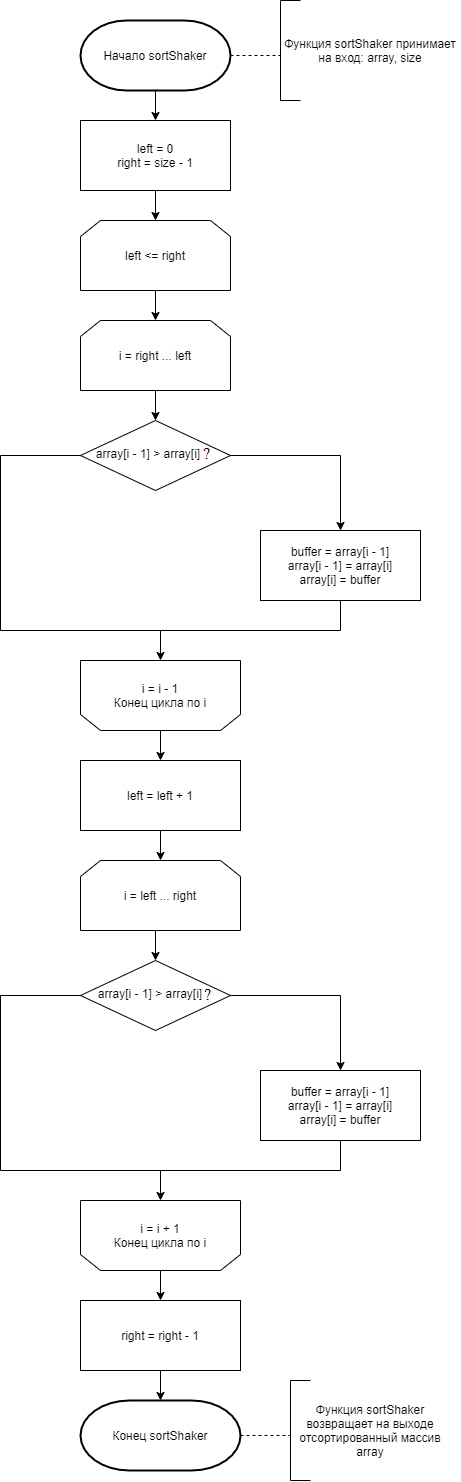

The diagram above was exported from draw.io. Its source (the exported page's mxGraphModel, read from the mxfile embedded in the PNG):
<mxGraphModel dx="1038" dy="11786" grid="1" gridSize="10" guides="1" tooltips="1" connect="1" arrows="1" fold="1" page="1" pageScale="1" pageWidth="1827" pageHeight="11169" background="#ffffff" math="0" shadow="0">
  <root>
    <mxCell id="0" />
    <mxCell id="1" parent="0" />
    <mxCell id="wm74K7i4uanEtYcJZgVq-1" value="Начало sortShaker" style="strokeWidth=2;html=1;shape=mxgraph.flowchart.terminator;whiteSpace=wrap;" vertex="1" parent="1">
      <mxGeometry x="120" y="-2180" width="150" height="70" as="geometry" />
    </mxCell>
    <mxCell id="wm74K7i4uanEtYcJZgVq-2" value="" style="endArrow=none;dashed=1;html=1;exitX=1;exitY=0.5;exitDx=0;exitDy=0;exitPerimeter=0;" edge="1" parent="1" source="wm74K7i4uanEtYcJZgVq-1">
      <mxGeometry width="50" height="50" relative="1" as="geometry">
        <mxPoint x="430" y="-2070" as="sourcePoint" />
        <mxPoint x="320" y="-2145" as="targetPoint" />
      </mxGeometry>
    </mxCell>
    <mxCell id="wm74K7i4uanEtYcJZgVq-3" value="" style="endArrow=none;html=1;" edge="1" parent="1">
      <mxGeometry width="50" height="50" relative="1" as="geometry">
        <mxPoint x="320" y="-2100" as="sourcePoint" />
        <mxPoint x="320" y="-2200" as="targetPoint" />
      </mxGeometry>
    </mxCell>
    <mxCell id="wm74K7i4uanEtYcJZgVq-4" value="" style="endArrow=none;html=1;" edge="1" parent="1">
      <mxGeometry width="50" height="50" relative="1" as="geometry">
        <mxPoint x="320" y="-2200" as="sourcePoint" />
        <mxPoint x="340" y="-2200" as="targetPoint" />
      </mxGeometry>
    </mxCell>
    <mxCell id="wm74K7i4uanEtYcJZgVq-5" value="" style="endArrow=none;html=1;" edge="1" parent="1">
      <mxGeometry width="50" height="50" relative="1" as="geometry">
        <mxPoint x="320" y="-2100" as="sourcePoint" />
        <mxPoint x="340" y="-2100" as="targetPoint" />
      </mxGeometry>
    </mxCell>
    <mxCell id="wm74K7i4uanEtYcJZgVq-6" value="Функция sortShaker&amp;nbsp;принимает на вход: array, size" style="text;html=1;strokeColor=none;fillColor=none;align=center;verticalAlign=middle;whiteSpace=wrap;rounded=0;" vertex="1" parent="1">
      <mxGeometry x="320" y="-2200" width="180" height="100" as="geometry" />
    </mxCell>
    <mxCell id="wm74K7i4uanEtYcJZgVq-31" value="Конец sortShaker" style="strokeWidth=2;html=1;shape=mxgraph.flowchart.terminator;whiteSpace=wrap;" vertex="1" parent="1">
      <mxGeometry x="120" y="-800" width="160" height="70" as="geometry" />
    </mxCell>
    <mxCell id="wm74K7i4uanEtYcJZgVq-33" value="" style="endArrow=none;dashed=1;html=1;exitX=1;exitY=0.5;exitDx=0;exitDy=0;exitPerimeter=0;" edge="1" parent="1">
      <mxGeometry width="50" height="50" relative="1" as="geometry">
        <mxPoint x="280" y="-765.0000000000001" as="sourcePoint" />
        <mxPoint x="330" y="-765.0000000000001" as="targetPoint" />
      </mxGeometry>
    </mxCell>
    <mxCell id="wm74K7i4uanEtYcJZgVq-34" value="" style="endArrow=none;html=1;" edge="1" parent="1">
      <mxGeometry width="50" height="50" relative="1" as="geometry">
        <mxPoint x="330" y="-720.0000000000001" as="sourcePoint" />
        <mxPoint x="330" y="-820.0000000000001" as="targetPoint" />
      </mxGeometry>
    </mxCell>
    <mxCell id="wm74K7i4uanEtYcJZgVq-35" value="" style="endArrow=none;html=1;" edge="1" parent="1">
      <mxGeometry width="50" height="50" relative="1" as="geometry">
        <mxPoint x="330" y="-820.0000000000001" as="sourcePoint" />
        <mxPoint x="350" y="-820.0000000000001" as="targetPoint" />
      </mxGeometry>
    </mxCell>
    <mxCell id="wm74K7i4uanEtYcJZgVq-36" value="" style="endArrow=none;html=1;" edge="1" parent="1">
      <mxGeometry width="50" height="50" relative="1" as="geometry">
        <mxPoint x="330" y="-720.0000000000001" as="sourcePoint" />
        <mxPoint x="350" y="-720.0000000000001" as="targetPoint" />
      </mxGeometry>
    </mxCell>
    <mxCell id="wm74K7i4uanEtYcJZgVq-37" value="Функция sortShaker возвращает на выходе отсортированный массив&lt;br&gt;array" style="text;html=1;strokeColor=none;fillColor=none;align=center;verticalAlign=middle;whiteSpace=wrap;rounded=0;" vertex="1" parent="1">
      <mxGeometry x="330" y="-820.0000000000001" width="160" height="100" as="geometry" />
    </mxCell>
    <mxCell id="wm74K7i4uanEtYcJZgVq-45" value="" style="endArrow=classic;html=1;strokeColor=#000000;exitX=0.5;exitY=1;exitDx=0;exitDy=0;exitPerimeter=0;entryX=0.5;entryY=0;entryDx=0;entryDy=0;" edge="1" parent="1" source="wm74K7i4uanEtYcJZgVq-1">
      <mxGeometry width="50" height="50" relative="1" as="geometry">
        <mxPoint x="140" y="-1820" as="sourcePoint" />
        <mxPoint x="195" y="-2080" as="targetPoint" />
      </mxGeometry>
    </mxCell>
    <mxCell id="wm74K7i4uanEtYcJZgVq-46" value="" style="endArrow=classic;html=1;strokeColor=#000000;exitX=0.5;exitY=1;exitDx=0;exitDy=0;entryX=0.5;entryY=0;entryDx=0;entryDy=0;" edge="1" parent="1">
      <mxGeometry width="50" height="50" relative="1" as="geometry">
        <mxPoint x="195" y="-2010" as="sourcePoint" />
        <mxPoint x="195" y="-1980" as="targetPoint" />
      </mxGeometry>
    </mxCell>
    <mxCell id="wm74K7i4uanEtYcJZgVq-48" value="" style="endArrow=classic;html=1;strokeColor=#000000;exitX=0.5;exitY=1;exitDx=0;exitDy=0;entryX=0.5;entryY=0;entryDx=0;entryDy=0;" edge="1" parent="1">
      <mxGeometry width="50" height="50" relative="1" as="geometry">
        <mxPoint x="195" y="-1910" as="sourcePoint" />
        <mxPoint x="195" y="-1880" as="targetPoint" />
      </mxGeometry>
    </mxCell>
    <mxCell id="wm74K7i4uanEtYcJZgVq-50" value="" style="endArrow=classic;html=1;strokeColor=#000000;exitX=0.5;exitY=1;exitDx=0;exitDy=0;entryX=0.5;entryY=0;entryDx=0;entryDy=0;" edge="1" parent="1">
      <mxGeometry width="50" height="50" relative="1" as="geometry">
        <mxPoint x="195" y="-1810" as="sourcePoint" />
        <mxPoint x="195" y="-1780" as="targetPoint" />
      </mxGeometry>
    </mxCell>
    <mxCell id="wm74K7i4uanEtYcJZgVq-73" value="left = 0&lt;br&gt;right = size - 1" style="rounded=0;whiteSpace=wrap;html=1;shadow=0;sketch=0;strokeColor=#000000;" vertex="1" parent="1">
      <mxGeometry x="120" y="-2080" width="150" height="70" as="geometry" />
    </mxCell>
    <mxCell id="wm74K7i4uanEtYcJZgVq-74" value="left &amp;lt;= right" style="shape=loopLimit;whiteSpace=wrap;html=1;shadow=0;sketch=0;strokeColor=#000000;" vertex="1" parent="1">
      <mxGeometry x="120" y="-1980" width="150" height="70" as="geometry" />
    </mxCell>
    <mxCell id="wm74K7i4uanEtYcJZgVq-75" value="i = right ... left" style="shape=loopLimit;whiteSpace=wrap;html=1;shadow=0;sketch=0;strokeColor=#000000;" vertex="1" parent="1">
      <mxGeometry x="120" y="-1880" width="150" height="70" as="geometry" />
    </mxCell>
    <mxCell id="wm74K7i4uanEtYcJZgVq-76" value="array[i - 1] &amp;gt; array[i]" style="rhombus;whiteSpace=wrap;html=1;shadow=0;sketch=0;strokeColor=#000000;fillColor=#ffffff;" vertex="1" parent="1">
      <mxGeometry x="120" y="-1780" width="150" height="70" as="geometry" />
    </mxCell>
    <mxCell id="wm74K7i4uanEtYcJZgVq-77" value="" style="endArrow=classic;html=1;strokeColor=#000000;exitX=1;exitY=0.5;exitDx=0;exitDy=0;rounded=0;" edge="1" parent="1" source="wm74K7i4uanEtYcJZgVq-76">
      <mxGeometry width="50" height="50" relative="1" as="geometry">
        <mxPoint x="300" y="-1660" as="sourcePoint" />
        <mxPoint x="380" y="-1670" as="targetPoint" />
        <Array as="points">
          <mxPoint x="380" y="-1745" />
        </Array>
      </mxGeometry>
    </mxCell>
    <mxCell id="wm74K7i4uanEtYcJZgVq-78" value="buffer = array[i - 1]&lt;br&gt;array[i - 1] = array[i]&lt;br&gt;array[i] = buffer" style="rounded=0;whiteSpace=wrap;html=1;shadow=0;sketch=0;strokeColor=#000000;" vertex="1" parent="1">
      <mxGeometry x="300" y="-1670" width="160" height="70" as="geometry" />
    </mxCell>
    <mxCell id="wm74K7i4uanEtYcJZgVq-79" value="" style="endArrow=none;html=1;strokeColor=#000000;entryX=0;entryY=0.5;entryDx=0;entryDy=0;rounded=0;" edge="1" parent="1" target="wm74K7i4uanEtYcJZgVq-76">
      <mxGeometry width="50" height="50" relative="1" as="geometry">
        <mxPoint x="40" y="-1570" as="sourcePoint" />
        <mxPoint x="120" y="-1650" as="targetPoint" />
        <Array as="points">
          <mxPoint x="40" y="-1745" />
        </Array>
      </mxGeometry>
    </mxCell>
    <mxCell id="wm74K7i4uanEtYcJZgVq-80" value="" style="endArrow=none;html=1;strokeColor=#000000;entryX=0.5;entryY=1;entryDx=0;entryDy=0;rounded=0;" edge="1" parent="1" target="wm74K7i4uanEtYcJZgVq-78">
      <mxGeometry width="50" height="50" relative="1" as="geometry">
        <mxPoint x="40" y="-1570" as="sourcePoint" />
        <mxPoint x="430" y="-1540" as="targetPoint" />
        <Array as="points">
          <mxPoint x="380" y="-1570" />
        </Array>
      </mxGeometry>
    </mxCell>
    <mxCell id="wm74K7i4uanEtYcJZgVq-81" value="" style="endArrow=classic;html=1;strokeColor=#000000;" edge="1" parent="1">
      <mxGeometry width="50" height="50" relative="1" as="geometry">
        <mxPoint x="200" y="-1570" as="sourcePoint" />
        <mxPoint x="200" y="-1540" as="targetPoint" />
      </mxGeometry>
    </mxCell>
    <mxCell id="wm74K7i4uanEtYcJZgVq-82" value="j = 0, 1 ... n - i - 1" style="shape=loopLimit;whiteSpace=wrap;html=1;shadow=0;sketch=0;strokeColor=#000000;rotation=-180;size=20;" vertex="1" parent="1">
      <mxGeometry x="120" y="-1540" width="160" height="70" as="geometry" />
    </mxCell>
    <mxCell id="wm74K7i4uanEtYcJZgVq-83" value="i = i - 1&lt;br&gt;Конец цикла по i" style="text;html=1;align=center;verticalAlign=middle;whiteSpace=wrap;rounded=0;shadow=0;sketch=0;fillColor=#ffffff;" vertex="1" parent="1">
      <mxGeometry x="140" y="-1515" width="120" height="20" as="geometry" />
    </mxCell>
    <mxCell id="wm74K7i4uanEtYcJZgVq-116" value="left = left + 1" style="rounded=0;whiteSpace=wrap;html=1;shadow=0;sketch=0;strokeColor=#000000;" vertex="1" parent="1">
      <mxGeometry x="120" y="-1440" width="160" height="70" as="geometry" />
    </mxCell>
    <mxCell id="wm74K7i4uanEtYcJZgVq-117" value="" style="endArrow=classic;html=1;strokeColor=#000000;exitX=0.5;exitY=0;exitDx=0;exitDy=0;entryX=0.5;entryY=0;entryDx=0;entryDy=0;" edge="1" parent="1" source="wm74K7i4uanEtYcJZgVq-82" target="wm74K7i4uanEtYcJZgVq-116">
      <mxGeometry width="50" height="50" relative="1" as="geometry">
        <mxPoint x="330" y="-1300" as="sourcePoint" />
        <mxPoint x="380" y="-1350" as="targetPoint" />
      </mxGeometry>
    </mxCell>
    <mxCell id="wm74K7i4uanEtYcJZgVq-118" value="" style="endArrow=classic;html=1;strokeColor=#000000;exitX=0.5;exitY=1;exitDx=0;exitDy=0;entryX=0.5;entryY=0;entryDx=0;entryDy=0;" edge="1" parent="1">
      <mxGeometry width="50" height="50" relative="1" as="geometry">
        <mxPoint x="195" y="-1270" as="sourcePoint" />
        <mxPoint x="195" y="-1240" as="targetPoint" />
      </mxGeometry>
    </mxCell>
    <mxCell id="wm74K7i4uanEtYcJZgVq-119" value="i = left ... right" style="shape=loopLimit;whiteSpace=wrap;html=1;shadow=0;sketch=0;strokeColor=#000000;" vertex="1" parent="1">
      <mxGeometry x="120" y="-1340" width="160" height="70" as="geometry" />
    </mxCell>
    <mxCell id="wm74K7i4uanEtYcJZgVq-120" value="array[i - 1] &amp;gt; array[i]" style="rhombus;whiteSpace=wrap;html=1;shadow=0;sketch=0;strokeColor=#000000;fillColor=#ffffff;" vertex="1" parent="1">
      <mxGeometry x="120" y="-1240" width="150" height="70" as="geometry" />
    </mxCell>
    <mxCell id="wm74K7i4uanEtYcJZgVq-121" value="" style="endArrow=classic;html=1;strokeColor=#000000;exitX=1;exitY=0.5;exitDx=0;exitDy=0;rounded=0;" edge="1" parent="1" source="wm74K7i4uanEtYcJZgVq-120">
      <mxGeometry width="50" height="50" relative="1" as="geometry">
        <mxPoint x="300" y="-1120" as="sourcePoint" />
        <mxPoint x="380" y="-1130" as="targetPoint" />
        <Array as="points">
          <mxPoint x="380" y="-1205" />
        </Array>
      </mxGeometry>
    </mxCell>
    <mxCell id="wm74K7i4uanEtYcJZgVq-122" value="buffer = array[i - 1]&lt;br&gt;array[i - 1] = array[i]&lt;br&gt;array[i] = buffer" style="rounded=0;whiteSpace=wrap;html=1;shadow=0;sketch=0;strokeColor=#000000;" vertex="1" parent="1">
      <mxGeometry x="300" y="-1130" width="160" height="70" as="geometry" />
    </mxCell>
    <mxCell id="wm74K7i4uanEtYcJZgVq-123" value="" style="endArrow=none;html=1;strokeColor=#000000;entryX=0;entryY=0.5;entryDx=0;entryDy=0;rounded=0;" edge="1" parent="1" target="wm74K7i4uanEtYcJZgVq-120">
      <mxGeometry width="50" height="50" relative="1" as="geometry">
        <mxPoint x="40" y="-1030" as="sourcePoint" />
        <mxPoint x="120" y="-1110" as="targetPoint" />
        <Array as="points">
          <mxPoint x="40" y="-1205" />
        </Array>
      </mxGeometry>
    </mxCell>
    <mxCell id="wm74K7i4uanEtYcJZgVq-124" value="" style="endArrow=none;html=1;strokeColor=#000000;entryX=0.5;entryY=1;entryDx=0;entryDy=0;rounded=0;" edge="1" parent="1" target="wm74K7i4uanEtYcJZgVq-122">
      <mxGeometry width="50" height="50" relative="1" as="geometry">
        <mxPoint x="40" y="-1030" as="sourcePoint" />
        <mxPoint x="430" y="-1000" as="targetPoint" />
        <Array as="points">
          <mxPoint x="380" y="-1030" />
        </Array>
      </mxGeometry>
    </mxCell>
    <mxCell id="wm74K7i4uanEtYcJZgVq-125" value="" style="endArrow=classic;html=1;strokeColor=#000000;" edge="1" parent="1">
      <mxGeometry width="50" height="50" relative="1" as="geometry">
        <mxPoint x="200" y="-1030" as="sourcePoint" />
        <mxPoint x="200" y="-1000" as="targetPoint" />
      </mxGeometry>
    </mxCell>
    <mxCell id="wm74K7i4uanEtYcJZgVq-126" value="j = 0, 1 ... n - i - 1" style="shape=loopLimit;whiteSpace=wrap;html=1;shadow=0;sketch=0;strokeColor=#000000;rotation=-180;size=20;" vertex="1" parent="1">
      <mxGeometry x="120" y="-1000" width="160" height="70" as="geometry" />
    </mxCell>
    <mxCell id="wm74K7i4uanEtYcJZgVq-127" value="i = i + 1&lt;br&gt;Конец цикла по i" style="text;html=1;align=center;verticalAlign=middle;whiteSpace=wrap;rounded=0;shadow=0;sketch=0;fillColor=#ffffff;" vertex="1" parent="1">
      <mxGeometry x="140" y="-975" width="120" height="20" as="geometry" />
    </mxCell>
    <mxCell id="wm74K7i4uanEtYcJZgVq-128" value="" style="endArrow=classic;html=1;strokeColor=#000000;exitX=0.5;exitY=1;exitDx=0;exitDy=0;entryX=0.5;entryY=0;entryDx=0;entryDy=0;" edge="1" parent="1" source="wm74K7i4uanEtYcJZgVq-116" target="wm74K7i4uanEtYcJZgVq-119">
      <mxGeometry width="50" height="50" relative="1" as="geometry">
        <mxPoint x="360" y="-1230" as="sourcePoint" />
        <mxPoint x="410" y="-1280" as="targetPoint" />
      </mxGeometry>
    </mxCell>
    <mxCell id="wm74K7i4uanEtYcJZgVq-129" value="" style="endArrow=classic;html=1;strokeColor=#000000;exitX=0.5;exitY=0;exitDx=0;exitDy=0;" edge="1" parent="1" source="wm74K7i4uanEtYcJZgVq-126">
      <mxGeometry width="50" height="50" relative="1" as="geometry">
        <mxPoint x="220" y="-820" as="sourcePoint" />
        <mxPoint x="200" y="-900" as="targetPoint" />
      </mxGeometry>
    </mxCell>
    <mxCell id="wm74K7i4uanEtYcJZgVq-130" value="right = right - 1" style="rounded=0;whiteSpace=wrap;html=1;shadow=0;sketch=0;strokeColor=#000000;fillColor=#ffffff;" vertex="1" parent="1">
      <mxGeometry x="120" y="-900" width="160" height="70" as="geometry" />
    </mxCell>
    <mxCell id="wm74K7i4uanEtYcJZgVq-133" value="" style="endArrow=classic;html=1;strokeColor=#000000;exitX=0.5;exitY=1;exitDx=0;exitDy=0;entryX=0.5;entryY=1;entryDx=0;entryDy=0;" edge="1" parent="1" source="wm74K7i4uanEtYcJZgVq-130">
      <mxGeometry width="50" height="50" relative="1" as="geometry">
        <mxPoint x="370" y="-770" as="sourcePoint" />
        <mxPoint x="200" y="-800" as="targetPoint" />
      </mxGeometry>
    </mxCell>
  </root>
</mxGraphModel>